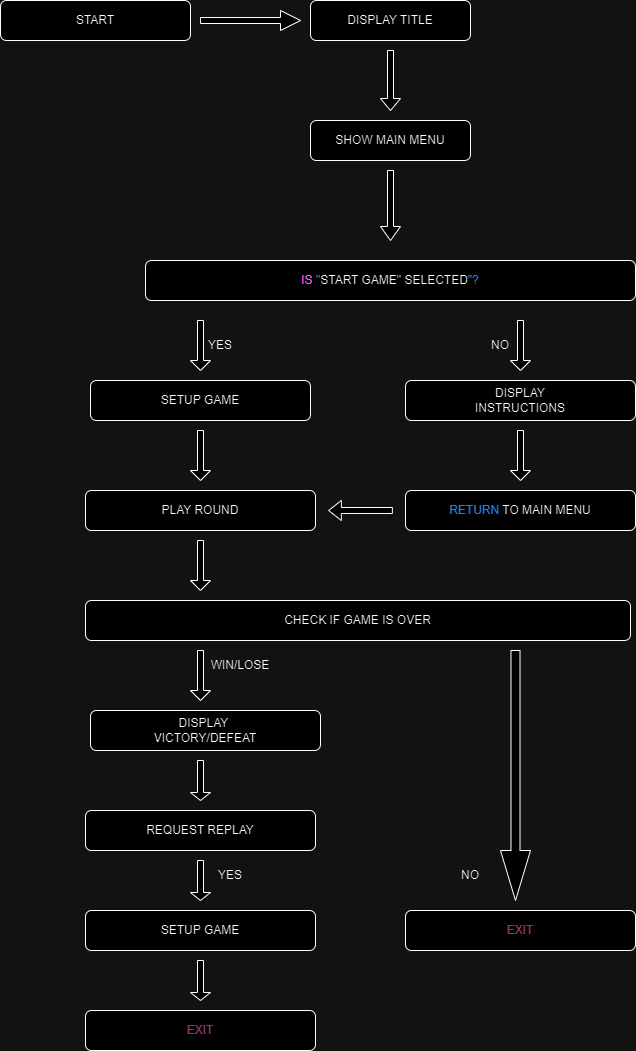

The diagram above was exported from draw.io. Its source (the exported page's mxGraphModel, read from the mxfile embedded in the PNG):
<mxGraphModel dx="1325" dy="652" grid="1" gridSize="10" guides="1" tooltips="1" connect="1" arrows="1" fold="1" page="1" pageScale="1" pageWidth="827" pageHeight="1169" math="0" shadow="0">
  <root>
    <mxCell id="WIyWlLk6GJQsqaUBKTNV-0" />
    <mxCell id="WIyWlLk6GJQsqaUBKTNV-1" parent="WIyWlLk6GJQsqaUBKTNV-0" />
    <mxCell id="WIyWlLk6GJQsqaUBKTNV-3" value="START" style="rounded=1;whiteSpace=wrap;html=1;fontSize=12;glass=0;strokeWidth=1;shadow=0;" parent="WIyWlLk6GJQsqaUBKTNV-1" vertex="1">
      <mxGeometry x="90" y="40" width="190" height="40" as="geometry" />
    </mxCell>
    <mxCell id="WIyWlLk6GJQsqaUBKTNV-7" value="DISPLAY TITLE" style="rounded=1;whiteSpace=wrap;html=1;fontSize=12;glass=0;strokeWidth=1;shadow=0;" parent="WIyWlLk6GJQsqaUBKTNV-1" vertex="1">
      <mxGeometry x="400" y="40" width="160" height="40" as="geometry" />
    </mxCell>
    <mxCell id="WIyWlLk6GJQsqaUBKTNV-11" value="&lt;font color=&quot;#ff33ff&quot;&gt;IS&lt;/font&gt; &lt;font color=&quot;#3399ff&quot;&gt;&quot;&lt;/font&gt;START GAME&quot; SELECTED&lt;font color=&quot;#3399ff&quot;&gt;&quot;?&lt;/font&gt;" style="rounded=1;whiteSpace=wrap;html=1;fontSize=12;glass=0;strokeWidth=1;shadow=0;" parent="WIyWlLk6GJQsqaUBKTNV-1" vertex="1">
      <mxGeometry x="235" y="300" width="490" height="40" as="geometry" />
    </mxCell>
    <mxCell id="WIyWlLk6GJQsqaUBKTNV-12" value="SHOW MAIN MENU" style="rounded=1;whiteSpace=wrap;html=1;fontSize=12;glass=0;strokeWidth=1;shadow=0;" parent="WIyWlLk6GJQsqaUBKTNV-1" vertex="1">
      <mxGeometry x="400" y="160" width="160" height="40" as="geometry" />
    </mxCell>
    <mxCell id="WDe9c2fNKa98ELdl-vxv-7" value="" style="shape=singleArrow;whiteSpace=wrap;html=1;" vertex="1" parent="WIyWlLk6GJQsqaUBKTNV-1">
      <mxGeometry x="290" y="50" width="100" height="20" as="geometry" />
    </mxCell>
    <mxCell id="WDe9c2fNKa98ELdl-vxv-8" value="" style="shape=singleArrow;direction=south;whiteSpace=wrap;html=1;" vertex="1" parent="WIyWlLk6GJQsqaUBKTNV-1">
      <mxGeometry x="470" y="90" width="20" height="60" as="geometry" />
    </mxCell>
    <mxCell id="WDe9c2fNKa98ELdl-vxv-10" value="" style="shape=singleArrow;direction=south;whiteSpace=wrap;html=1;" vertex="1" parent="WIyWlLk6GJQsqaUBKTNV-1">
      <mxGeometry x="470" y="210" width="20" height="70" as="geometry" />
    </mxCell>
    <mxCell id="WDe9c2fNKa98ELdl-vxv-11" value="" style="shape=singleArrow;direction=south;whiteSpace=wrap;html=1;" vertex="1" parent="WIyWlLk6GJQsqaUBKTNV-1">
      <mxGeometry x="600" y="360" width="20" height="50" as="geometry" />
    </mxCell>
    <mxCell id="WDe9c2fNKa98ELdl-vxv-12" value="" style="shape=singleArrow;direction=south;whiteSpace=wrap;html=1;" vertex="1" parent="WIyWlLk6GJQsqaUBKTNV-1">
      <mxGeometry x="280" y="360" width="20" height="50" as="geometry" />
    </mxCell>
    <mxCell id="WDe9c2fNKa98ELdl-vxv-13" value="YES" style="text;html=1;align=center;verticalAlign=middle;whiteSpace=wrap;rounded=0;" vertex="1" parent="WIyWlLk6GJQsqaUBKTNV-1">
      <mxGeometry x="280" y="370" width="60" height="30" as="geometry" />
    </mxCell>
    <mxCell id="WDe9c2fNKa98ELdl-vxv-14" value="NO" style="text;html=1;align=center;verticalAlign=middle;whiteSpace=wrap;rounded=0;" vertex="1" parent="WIyWlLk6GJQsqaUBKTNV-1">
      <mxGeometry x="560" y="370" width="60" height="30" as="geometry" />
    </mxCell>
    <mxCell id="WDe9c2fNKa98ELdl-vxv-15" value="SETUP GAME" style="rounded=1;whiteSpace=wrap;html=1;" vertex="1" parent="WIyWlLk6GJQsqaUBKTNV-1">
      <mxGeometry x="180" y="420" width="220" height="40" as="geometry" />
    </mxCell>
    <mxCell id="WDe9c2fNKa98ELdl-vxv-16" value="DISPLAY&lt;div&gt;INSTRUCTIONS&lt;/div&gt;" style="rounded=1;whiteSpace=wrap;html=1;" vertex="1" parent="WIyWlLk6GJQsqaUBKTNV-1">
      <mxGeometry x="495" y="420" width="230" height="40" as="geometry" />
    </mxCell>
    <mxCell id="WDe9c2fNKa98ELdl-vxv-17" value="" style="shape=singleArrow;direction=south;whiteSpace=wrap;html=1;" vertex="1" parent="WIyWlLk6GJQsqaUBKTNV-1">
      <mxGeometry x="280" y="470" width="20" height="50" as="geometry" />
    </mxCell>
    <mxCell id="WDe9c2fNKa98ELdl-vxv-18" value="" style="shape=singleArrow;direction=south;whiteSpace=wrap;html=1;" vertex="1" parent="WIyWlLk6GJQsqaUBKTNV-1">
      <mxGeometry x="600" y="470" width="20" height="50" as="geometry" />
    </mxCell>
    <mxCell id="WDe9c2fNKa98ELdl-vxv-21" value="PLAY ROUND" style="rounded=1;whiteSpace=wrap;html=1;" vertex="1" parent="WIyWlLk6GJQsqaUBKTNV-1">
      <mxGeometry x="175" y="530" width="230" height="40" as="geometry" />
    </mxCell>
    <mxCell id="WDe9c2fNKa98ELdl-vxv-22" value="&lt;font color=&quot;#3399ff&quot;&gt;RETURN &lt;/font&gt;TO MAIN MENU" style="rounded=1;whiteSpace=wrap;html=1;" vertex="1" parent="WIyWlLk6GJQsqaUBKTNV-1">
      <mxGeometry x="495" y="530" width="230" height="40" as="geometry" />
    </mxCell>
    <mxCell id="WDe9c2fNKa98ELdl-vxv-23" value="" style="shape=singleArrow;direction=south;whiteSpace=wrap;html=1;" vertex="1" parent="WIyWlLk6GJQsqaUBKTNV-1">
      <mxGeometry x="280" y="580" width="20" height="50" as="geometry" />
    </mxCell>
    <mxCell id="WDe9c2fNKa98ELdl-vxv-24" value="" style="shape=singleArrow;direction=south;whiteSpace=wrap;html=1;rotation=90;" vertex="1" parent="WIyWlLk6GJQsqaUBKTNV-1">
      <mxGeometry x="440" y="518.12" width="20" height="63.75" as="geometry" />
    </mxCell>
    <mxCell id="WDe9c2fNKa98ELdl-vxv-25" value="CHECK IF GAME IS OVER" style="rounded=1;whiteSpace=wrap;html=1;" vertex="1" parent="WIyWlLk6GJQsqaUBKTNV-1">
      <mxGeometry x="175" y="640" width="545" height="40" as="geometry" />
    </mxCell>
    <mxCell id="WDe9c2fNKa98ELdl-vxv-26" value="&lt;font color=&quot;#ff99cc&quot;&gt;EXIT&lt;/font&gt;" style="rounded=1;whiteSpace=wrap;html=1;" vertex="1" parent="WIyWlLk6GJQsqaUBKTNV-1">
      <mxGeometry x="175" y="1050" width="230" height="40" as="geometry" />
    </mxCell>
    <mxCell id="WDe9c2fNKa98ELdl-vxv-28" value="" style="shape=singleArrow;direction=south;whiteSpace=wrap;html=1;" vertex="1" parent="WIyWlLk6GJQsqaUBKTNV-1">
      <mxGeometry x="280" y="690" width="20" height="50" as="geometry" />
    </mxCell>
    <mxCell id="WDe9c2fNKa98ELdl-vxv-29" value="WIN/LOSE" style="text;html=1;align=center;verticalAlign=middle;whiteSpace=wrap;rounded=0;" vertex="1" parent="WIyWlLk6GJQsqaUBKTNV-1">
      <mxGeometry x="300" y="690" width="60" height="30" as="geometry" />
    </mxCell>
    <mxCell id="WDe9c2fNKa98ELdl-vxv-30" value="DISPLAY&amp;nbsp;&lt;div&gt;VICTORY/DEFEAT&lt;/div&gt;" style="rounded=1;whiteSpace=wrap;html=1;" vertex="1" parent="WIyWlLk6GJQsqaUBKTNV-1">
      <mxGeometry x="180" y="750" width="230" height="40" as="geometry" />
    </mxCell>
    <mxCell id="WDe9c2fNKa98ELdl-vxv-31" value="SETUP GAME" style="rounded=1;whiteSpace=wrap;html=1;" vertex="1" parent="WIyWlLk6GJQsqaUBKTNV-1">
      <mxGeometry x="175" y="950" width="230" height="40" as="geometry" />
    </mxCell>
    <mxCell id="WDe9c2fNKa98ELdl-vxv-32" value="REQUEST REPLAY" style="rounded=1;whiteSpace=wrap;html=1;" vertex="1" parent="WIyWlLk6GJQsqaUBKTNV-1">
      <mxGeometry x="175" y="850" width="230" height="40" as="geometry" />
    </mxCell>
    <mxCell id="WDe9c2fNKa98ELdl-vxv-34" value="" style="shape=singleArrow;direction=south;whiteSpace=wrap;html=1;" vertex="1" parent="WIyWlLk6GJQsqaUBKTNV-1">
      <mxGeometry x="280" y="800" width="20" height="40" as="geometry" />
    </mxCell>
    <mxCell id="WDe9c2fNKa98ELdl-vxv-37" value="" style="shape=singleArrow;direction=south;whiteSpace=wrap;html=1;" vertex="1" parent="WIyWlLk6GJQsqaUBKTNV-1">
      <mxGeometry x="280" y="1000" width="20" height="40" as="geometry" />
    </mxCell>
    <mxCell id="WDe9c2fNKa98ELdl-vxv-38" value="" style="shape=singleArrow;direction=south;whiteSpace=wrap;html=1;" vertex="1" parent="WIyWlLk6GJQsqaUBKTNV-1">
      <mxGeometry x="280" y="900" width="20" height="40" as="geometry" />
    </mxCell>
    <mxCell id="WDe9c2fNKa98ELdl-vxv-39" value="YES" style="text;html=1;align=center;verticalAlign=middle;whiteSpace=wrap;rounded=0;" vertex="1" parent="WIyWlLk6GJQsqaUBKTNV-1">
      <mxGeometry x="290" y="900" width="60" height="30" as="geometry" />
    </mxCell>
    <mxCell id="WDe9c2fNKa98ELdl-vxv-48" value="NO" style="text;html=1;align=center;verticalAlign=middle;whiteSpace=wrap;rounded=0;" vertex="1" parent="WIyWlLk6GJQsqaUBKTNV-1">
      <mxGeometry x="530" y="900" width="60" height="30" as="geometry" />
    </mxCell>
    <mxCell id="WDe9c2fNKa98ELdl-vxv-49" value="&lt;font color=&quot;#ff99cc&quot;&gt;EXIT&lt;/font&gt;" style="rounded=1;whiteSpace=wrap;html=1;" vertex="1" parent="WIyWlLk6GJQsqaUBKTNV-1">
      <mxGeometry x="495" y="950" width="230" height="40" as="geometry" />
    </mxCell>
    <mxCell id="WDe9c2fNKa98ELdl-vxv-50" value="" style="shape=singleArrow;direction=south;whiteSpace=wrap;html=1;" vertex="1" parent="WIyWlLk6GJQsqaUBKTNV-1">
      <mxGeometry x="590" y="690" width="30" height="250" as="geometry" />
    </mxCell>
  </root>
</mxGraphModel>